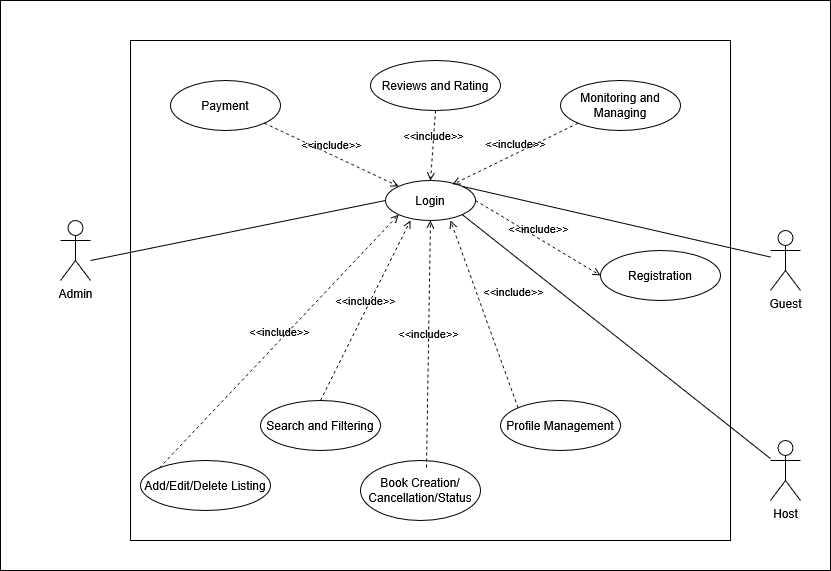

The diagram above was exported from draw.io. Its source (the exported page's mxGraphModel, read from the mxfile embedded in the PNG):
<mxGraphModel dx="872" dy="475" grid="1" gridSize="10" guides="1" tooltips="1" connect="1" arrows="1" fold="1" page="1" pageScale="1" pageWidth="850" pageHeight="1100" math="0" shadow="0">
  <root>
    <mxCell id="0" />
    <mxCell id="1" parent="0" />
    <mxCell id="yuhAL5jMb5FQ_te2_W2R-29" value="" style="rounded=0;whiteSpace=wrap;html=1;" vertex="1" parent="1">
      <mxGeometry x="10" y="60" width="830" height="570" as="geometry" />
    </mxCell>
    <mxCell id="yuhAL5jMb5FQ_te2_W2R-78" value="" style="rounded=0;whiteSpace=wrap;html=1;" vertex="1" parent="1">
      <mxGeometry x="140" y="100" width="600" height="500" as="geometry" />
    </mxCell>
    <mxCell id="yuhAL5jMb5FQ_te2_W2R-79" value="&lt;div&gt;Guest&lt;/div&gt;" style="shape=umlActor;verticalLabelPosition=bottom;verticalAlign=top;html=1;outlineConnect=0;" vertex="1" parent="1">
      <mxGeometry x="780" y="290" width="30" height="60" as="geometry" />
    </mxCell>
    <mxCell id="yuhAL5jMb5FQ_te2_W2R-80" value="Host" style="shape=umlActor;html=1;verticalLabelPosition=bottom;verticalAlign=top;align=center;" vertex="1" parent="1">
      <mxGeometry x="780" y="500" width="30" height="60" as="geometry" />
    </mxCell>
    <mxCell id="yuhAL5jMb5FQ_te2_W2R-81" value="Admin" style="shape=umlActor;html=1;verticalLabelPosition=bottom;verticalAlign=top;align=center;" vertex="1" parent="1">
      <mxGeometry x="70" y="280" width="30" height="60" as="geometry" />
    </mxCell>
    <mxCell id="yuhAL5jMb5FQ_te2_W2R-82" value="Add/Edit/Delete Listing" style="ellipse;whiteSpace=wrap;html=1;" vertex="1" parent="1">
      <mxGeometry x="150" y="520" width="130" height="50" as="geometry" />
    </mxCell>
    <mxCell id="yuhAL5jMb5FQ_te2_W2R-83" value="Search and Filtering" style="ellipse;whiteSpace=wrap;html=1;" vertex="1" parent="1">
      <mxGeometry x="270" y="460" width="120" height="50" as="geometry" />
    </mxCell>
    <mxCell id="yuhAL5jMb5FQ_te2_W2R-84" value="Profile Management" style="ellipse;whiteSpace=wrap;html=1;" vertex="1" parent="1">
      <mxGeometry x="510" y="460" width="120" height="50" as="geometry" />
    </mxCell>
    <mxCell id="yuhAL5jMb5FQ_te2_W2R-85" value="Login" style="ellipse;whiteSpace=wrap;html=1;" vertex="1" parent="1">
      <mxGeometry x="395" y="240" width="90" height="40" as="geometry" />
    </mxCell>
    <mxCell id="yuhAL5jMb5FQ_te2_W2R-86" value="Book Creation/Cancellation/Status" style="ellipse;whiteSpace=wrap;html=1;" vertex="1" parent="1">
      <mxGeometry x="370" y="520" width="120" height="60" as="geometry" />
    </mxCell>
    <mxCell id="yuhAL5jMb5FQ_te2_W2R-87" value="Registration" style="ellipse;whiteSpace=wrap;html=1;" vertex="1" parent="1">
      <mxGeometry x="610" y="310" width="120" height="50" as="geometry" />
    </mxCell>
    <mxCell id="yuhAL5jMb5FQ_te2_W2R-88" value="" style="edgeStyle=none;html=1;endArrow=none;verticalAlign=bottom;rounded=0;exitX=1;exitY=0;exitDx=0;exitDy=0;" edge="1" parent="1" source="yuhAL5jMb5FQ_te2_W2R-85" target="yuhAL5jMb5FQ_te2_W2R-79">
      <mxGeometry width="160" relative="1" as="geometry">
        <mxPoint x="480" y="260" as="sourcePoint" />
        <mxPoint x="640" y="260" as="targetPoint" />
      </mxGeometry>
    </mxCell>
    <mxCell id="yuhAL5jMb5FQ_te2_W2R-89" value="" style="edgeStyle=none;html=1;endArrow=none;verticalAlign=bottom;rounded=0;exitX=1;exitY=1;exitDx=0;exitDy=0;" edge="1" parent="1" source="yuhAL5jMb5FQ_te2_W2R-85" target="yuhAL5jMb5FQ_te2_W2R-80">
      <mxGeometry width="160" relative="1" as="geometry">
        <mxPoint x="484" y="583" as="sourcePoint" />
        <mxPoint x="760" y="440" as="targetPoint" />
      </mxGeometry>
    </mxCell>
    <mxCell id="yuhAL5jMb5FQ_te2_W2R-90" value="" style="edgeStyle=none;html=1;endArrow=none;verticalAlign=bottom;rounded=0;entryX=0;entryY=0.5;entryDx=0;entryDy=0;" edge="1" parent="1" target="yuhAL5jMb5FQ_te2_W2R-85">
      <mxGeometry width="160" relative="1" as="geometry">
        <mxPoint x="100" y="320" as="sourcePoint" />
        <mxPoint x="260" y="320" as="targetPoint" />
      </mxGeometry>
    </mxCell>
    <mxCell id="yuhAL5jMb5FQ_te2_W2R-91" value="&amp;lt;&amp;lt;include&amp;gt;&amp;gt;" style="edgeStyle=none;html=1;endArrow=open;verticalAlign=bottom;dashed=1;labelBackgroundColor=none;rounded=0;exitX=1;exitY=0.5;exitDx=0;exitDy=0;entryX=0;entryY=0.5;entryDx=0;entryDy=0;" edge="1" parent="1" source="yuhAL5jMb5FQ_te2_W2R-85" target="yuhAL5jMb5FQ_te2_W2R-87">
      <mxGeometry width="160" relative="1" as="geometry">
        <mxPoint x="500" y="529.5" as="sourcePoint" />
        <mxPoint x="660" y="529.5" as="targetPoint" />
      </mxGeometry>
    </mxCell>
    <mxCell id="yuhAL5jMb5FQ_te2_W2R-92" value="&amp;lt;&amp;lt;include&amp;gt;&amp;gt;" style="edgeStyle=none;html=1;endArrow=open;verticalAlign=bottom;dashed=1;labelBackgroundColor=none;rounded=0;exitX=0;exitY=0;exitDx=0;exitDy=0;" edge="1" parent="1" source="yuhAL5jMb5FQ_te2_W2R-84">
      <mxGeometry x="0.0224" y="-32" width="160" relative="1" as="geometry">
        <mxPoint x="590" y="387.0588235294117" as="sourcePoint" />
        <mxPoint x="460" y="280" as="targetPoint" />
        <mxPoint as="offset" />
      </mxGeometry>
    </mxCell>
    <mxCell id="yuhAL5jMb5FQ_te2_W2R-93" value="&amp;lt;&amp;lt;include&amp;gt;&amp;gt;" style="edgeStyle=none;html=1;endArrow=open;verticalAlign=bottom;dashed=1;labelBackgroundColor=none;rounded=0;exitX=0;exitY=0;exitDx=0;exitDy=0;entryX=0;entryY=1;entryDx=0;entryDy=0;" edge="1" parent="1" source="yuhAL5jMb5FQ_te2_W2R-82" target="yuhAL5jMb5FQ_te2_W2R-85">
      <mxGeometry width="160" relative="1" as="geometry">
        <mxPoint x="479.1401948466052" y="328.99786437626904" as="sourcePoint" />
        <mxPoint x="249.99805922287436" y="570.4623304703363" as="targetPoint" />
      </mxGeometry>
    </mxCell>
    <mxCell id="yuhAL5jMb5FQ_te2_W2R-94" value="&amp;lt;&amp;lt;include&amp;gt;&amp;gt;" style="edgeStyle=none;html=1;endArrow=open;verticalAlign=bottom;dashed=1;labelBackgroundColor=none;rounded=0;exitX=0.5;exitY=0;exitDx=0;exitDy=0;" edge="1" parent="1" source="yuhAL5jMb5FQ_te2_W2R-83">
      <mxGeometry width="160" relative="1" as="geometry">
        <mxPoint x="370" y="330" as="sourcePoint" />
        <mxPoint x="420" y="280" as="targetPoint" />
      </mxGeometry>
    </mxCell>
    <mxCell id="yuhAL5jMb5FQ_te2_W2R-95" value="&amp;lt;&amp;lt;include&amp;gt;&amp;gt;" style="edgeStyle=none;html=1;endArrow=open;verticalAlign=bottom;dashed=1;labelBackgroundColor=none;rounded=0;exitX=0.55;exitY=0.117;exitDx=0;exitDy=0;exitPerimeter=0;entryX=0.5;entryY=1;entryDx=0;entryDy=0;" edge="1" parent="1" source="yuhAL5jMb5FQ_te2_W2R-86" target="yuhAL5jMb5FQ_te2_W2R-85">
      <mxGeometry width="160" relative="1" as="geometry">
        <mxPoint x="370" y="330" as="sourcePoint" />
        <mxPoint x="530" y="330" as="targetPoint" />
      </mxGeometry>
    </mxCell>
    <mxCell id="yuhAL5jMb5FQ_te2_W2R-96" value="Reviews and Rating" style="ellipse;whiteSpace=wrap;html=1;" vertex="1" parent="1">
      <mxGeometry x="380" y="120" width="130" height="50" as="geometry" />
    </mxCell>
    <mxCell id="yuhAL5jMb5FQ_te2_W2R-97" value="Monitoring and Managing" style="ellipse;whiteSpace=wrap;html=1;" vertex="1" parent="1">
      <mxGeometry x="570" y="140" width="120" height="50" as="geometry" />
    </mxCell>
    <mxCell id="yuhAL5jMb5FQ_te2_W2R-98" value="Payment" style="ellipse;whiteSpace=wrap;html=1;" vertex="1" parent="1">
      <mxGeometry x="180" y="140" width="110" height="50" as="geometry" />
    </mxCell>
    <mxCell id="yuhAL5jMb5FQ_te2_W2R-99" value="&amp;lt;&amp;lt;include&amp;gt;&amp;gt;" style="edgeStyle=none;html=1;endArrow=open;verticalAlign=bottom;dashed=1;labelBackgroundColor=none;rounded=0;exitX=1;exitY=1;exitDx=0;exitDy=0;entryX=0;entryY=0;entryDx=0;entryDy=0;" edge="1" parent="1" source="yuhAL5jMb5FQ_te2_W2R-98" target="yuhAL5jMb5FQ_te2_W2R-85">
      <mxGeometry width="160" relative="1" as="geometry">
        <mxPoint x="380" y="210" as="sourcePoint" />
        <mxPoint x="540" y="210" as="targetPoint" />
      </mxGeometry>
    </mxCell>
    <mxCell id="yuhAL5jMb5FQ_te2_W2R-100" value="&amp;lt;&amp;lt;include&amp;gt;&amp;gt;" style="edgeStyle=none;html=1;endArrow=open;verticalAlign=bottom;dashed=1;labelBackgroundColor=none;rounded=0;exitX=0;exitY=1;exitDx=0;exitDy=0;entryX=0.744;entryY=0.1;entryDx=0;entryDy=0;entryPerimeter=0;" edge="1" parent="1" source="yuhAL5jMb5FQ_te2_W2R-97" target="yuhAL5jMb5FQ_te2_W2R-85">
      <mxGeometry width="160" relative="1" as="geometry">
        <mxPoint x="500" y="230" as="sourcePoint" />
        <mxPoint x="660" y="230" as="targetPoint" />
      </mxGeometry>
    </mxCell>
    <mxCell id="yuhAL5jMb5FQ_te2_W2R-101" value="&amp;lt;&amp;lt;include&amp;gt;&amp;gt;" style="edgeStyle=none;html=1;endArrow=open;verticalAlign=bottom;dashed=1;labelBackgroundColor=none;rounded=0;entryX=0.5;entryY=0;entryDx=0;entryDy=0;exitX=0.5;exitY=1;exitDx=0;exitDy=0;" edge="1" parent="1" source="yuhAL5jMb5FQ_te2_W2R-96" target="yuhAL5jMb5FQ_te2_W2R-85">
      <mxGeometry width="160" relative="1" as="geometry">
        <mxPoint x="370" y="190" as="sourcePoint" />
        <mxPoint x="530" y="190" as="targetPoint" />
      </mxGeometry>
    </mxCell>
  </root>
</mxGraphModel>